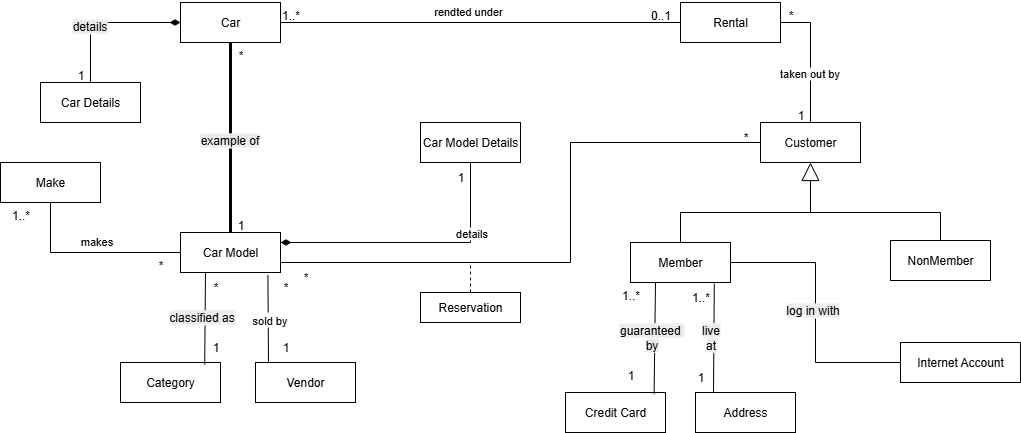

The diagram above was exported from draw.io. Its source (the exported page's mxGraphModel, read from the mxfile embedded in the PNG):
<mxGraphModel dx="1426" dy="701" grid="1" gridSize="10" guides="1" tooltips="1" connect="1" arrows="1" fold="1" page="1" pageScale="1" pageWidth="827" pageHeight="800" math="0" shadow="0">
  <root>
    <mxCell id="0" />
    <mxCell id="1" parent="0" />
    <mxCell id="q5V2bjko_4LOehFVvGyp-1" value="Car" style="shape=rectangle;whiteSpace=wrap;rounded=0;" parent="1" vertex="1">
      <mxGeometry x="360" y="172" width="100" height="40" as="geometry" />
    </mxCell>
    <mxCell id="q5V2bjko_4LOehFVvGyp-2" value="Rental" style="shape=rectangle;whiteSpace=wrap;rounded=0;" parent="1" vertex="1">
      <mxGeometry x="860" y="172" width="100" height="40" as="geometry" />
    </mxCell>
    <mxCell id="q5V2bjko_4LOehFVvGyp-3" value="Customer" style="shape=rectangle;whiteSpace=wrap;rounded=0;" parent="1" vertex="1">
      <mxGeometry x="940" y="292" width="100" height="40" as="geometry" />
    </mxCell>
    <mxCell id="q5V2bjko_4LOehFVvGyp-4" value="Member" style="shape=rectangle;whiteSpace=wrap;rounded=0;" parent="1" vertex="1">
      <mxGeometry x="810" y="412" width="100" height="40" as="geometry" />
    </mxCell>
    <mxCell id="q5V2bjko_4LOehFVvGyp-5" value="NonMember" style="shape=rectangle;whiteSpace=wrap;rounded=0;" parent="1" vertex="1">
      <mxGeometry x="1070" y="410" width="100" height="40" as="geometry" />
    </mxCell>
    <mxCell id="q5V2bjko_4LOehFVvGyp-6" value="Credit Card" style="shape=rectangle;whiteSpace=wrap;rounded=0;" parent="1" vertex="1">
      <mxGeometry x="745" y="562" width="100" height="40" as="geometry" />
    </mxCell>
    <mxCell id="q5V2bjko_4LOehFVvGyp-7" value="Address" style="shape=rectangle;whiteSpace=wrap;rounded=0;" parent="1" vertex="1">
      <mxGeometry x="875" y="562" width="100" height="40" as="geometry" />
    </mxCell>
    <mxCell id="q5V2bjko_4LOehFVvGyp-8" value="Internet Account" style="shape=rectangle;whiteSpace=wrap;rounded=0;" parent="1" vertex="1">
      <mxGeometry x="1080" y="512" width="120" height="40" as="geometry" />
    </mxCell>
    <mxCell id="q5V2bjko_4LOehFVvGyp-9" value="Category" style="shape=rectangle;whiteSpace=wrap;rounded=0;" parent="1" vertex="1">
      <mxGeometry x="300" y="532" width="100" height="40" as="geometry" />
    </mxCell>
    <mxCell id="q5V2bjko_4LOehFVvGyp-10" value="Vendor" style="shape=rectangle;whiteSpace=wrap;rounded=0;" parent="1" vertex="1">
      <mxGeometry x="435" y="532" width="100" height="40" as="geometry" />
    </mxCell>
    <mxCell id="q5V2bjko_4LOehFVvGyp-11" value="Car Model" style="shape=rectangle;whiteSpace=wrap;rounded=0;" parent="1" vertex="1">
      <mxGeometry x="360" y="402" width="100" height="40" as="geometry" />
    </mxCell>
    <mxCell id="q5V2bjko_4LOehFVvGyp-12" value="Reservation" style="shape=rectangle;whiteSpace=wrap;rounded=0;" parent="1" vertex="1">
      <mxGeometry x="600" y="462" width="100" height="30" as="geometry" />
    </mxCell>
    <mxCell id="q5V2bjko_4LOehFVvGyp-13" value="Car Details" style="shape=rectangle;whiteSpace=wrap;rounded=0;" parent="1" vertex="1">
      <mxGeometry x="220" y="252" width="100" height="40" as="geometry" />
    </mxCell>
    <mxCell id="q5V2bjko_4LOehFVvGyp-14" value="Car Model Details" style="shape=rectangle;whiteSpace=wrap;rounded=0;" parent="1" vertex="1">
      <mxGeometry x="600" y="292" width="100" height="40" as="geometry" />
    </mxCell>
    <mxCell id="q5V2bjko_4LOehFVvGyp-15" value="Make" style="shape=rectangle;whiteSpace=wrap;rounded=0;" parent="1" vertex="1">
      <mxGeometry x="180" y="332" width="100" height="40" as="geometry" />
    </mxCell>
    <mxCell id="q5V2bjko_4LOehFVvGyp-16" value="&lt;div&gt;&lt;br/&gt;&lt;/div&gt;" style="endArrow=none;startArrow=diamondThin;endFill=0;startFill=1;html=1;verticalAlign=bottom;labelBackgroundColor=none;strokeWidth=1;startSize=8;endSize=8;rounded=0;exitX=0;exitY=0.5;exitDx=0;exitDy=0;entryX=0.5;entryY=0;entryDx=0;entryDy=0;edgeStyle=orthogonalEdgeStyle;" parent="1" source="q5V2bjko_4LOehFVvGyp-1" target="q5V2bjko_4LOehFVvGyp-13" edge="1">
      <mxGeometry width="160" relative="1" as="geometry">
        <mxPoint x="600" y="392" as="sourcePoint" />
        <mxPoint x="760" y="392" as="targetPoint" />
      </mxGeometry>
    </mxCell>
    <mxCell id="q5V2bjko_4LOehFVvGyp-17" value="&lt;span style=&quot;font-size: 12px; background-color: rgb(236, 236, 236);&quot;&gt;details&lt;/span&gt;" style="edgeLabel;html=1;align=center;verticalAlign=middle;resizable=0;points=[];" parent="q5V2bjko_4LOehFVvGyp-16" connectable="0" vertex="1">
      <mxGeometry x="0.24" y="-2" relative="1" as="geometry">
        <mxPoint as="offset" />
      </mxGeometry>
    </mxCell>
    <mxCell id="q5V2bjko_4LOehFVvGyp-18" value="1" style="text;html=1;align=center;verticalAlign=middle;resizable=0;points=[];autosize=1;strokeColor=none;fillColor=none;" parent="1" vertex="1">
      <mxGeometry x="245" y="230" width="30" height="30" as="geometry" />
    </mxCell>
    <mxCell id="q5V2bjko_4LOehFVvGyp-19" value="" style="endArrow=none;startArrow=none;endFill=0;startFill=0;endSize=8;html=1;verticalAlign=bottom;labelBackgroundColor=none;strokeWidth=3;rounded=0;exitX=0.5;exitY=1;exitDx=0;exitDy=0;entryX=0.5;entryY=0;entryDx=0;entryDy=0;" parent="1" source="q5V2bjko_4LOehFVvGyp-1" target="q5V2bjko_4LOehFVvGyp-11" edge="1">
      <mxGeometry width="160" relative="1" as="geometry">
        <mxPoint x="610" y="342" as="sourcePoint" />
        <mxPoint x="770" y="342" as="targetPoint" />
      </mxGeometry>
    </mxCell>
    <mxCell id="q5V2bjko_4LOehFVvGyp-20" value="&lt;span style=&quot;font-size: 12px; background-color: rgb(236, 236, 236);&quot;&gt;example of&lt;/span&gt;" style="edgeLabel;html=1;align=center;verticalAlign=middle;resizable=0;points=[];" parent="q5V2bjko_4LOehFVvGyp-19" connectable="0" vertex="1">
      <mxGeometry x="0.0211" y="-2" relative="1" as="geometry">
        <mxPoint as="offset" />
      </mxGeometry>
    </mxCell>
    <mxCell id="q5V2bjko_4LOehFVvGyp-21" value="*" style="text;html=1;align=center;verticalAlign=middle;resizable=0;points=[];autosize=1;strokeColor=none;fillColor=none;" parent="1" vertex="1">
      <mxGeometry x="405" y="210" width="30" height="30" as="geometry" />
    </mxCell>
    <mxCell id="q5V2bjko_4LOehFVvGyp-22" value="1" style="text;html=1;align=center;verticalAlign=middle;resizable=0;points=[];autosize=1;strokeColor=none;fillColor=none;" parent="1" vertex="1">
      <mxGeometry x="405" y="380" width="30" height="30" as="geometry" />
    </mxCell>
    <mxCell id="q5V2bjko_4LOehFVvGyp-23" value="" style="endArrow=none;html=1;rounded=0;exitX=0.5;exitY=1;exitDx=0;exitDy=0;entryX=0;entryY=0.5;entryDx=0;entryDy=0;edgeStyle=orthogonalEdgeStyle;" parent="1" source="q5V2bjko_4LOehFVvGyp-15" target="q5V2bjko_4LOehFVvGyp-11" edge="1">
      <mxGeometry relative="1" as="geometry">
        <mxPoint x="610" y="342" as="sourcePoint" />
        <mxPoint x="770" y="342" as="targetPoint" />
      </mxGeometry>
    </mxCell>
    <mxCell id="q5V2bjko_4LOehFVvGyp-24" value="makes" style="edgeLabel;html=1;align=center;verticalAlign=middle;resizable=0;points=[];" parent="q5V2bjko_4LOehFVvGyp-23" connectable="0" vertex="1">
      <mxGeometry x="-0.1533" y="4" relative="1" as="geometry">
        <mxPoint x="19" y="-8" as="offset" />
      </mxGeometry>
    </mxCell>
    <mxCell id="q5V2bjko_4LOehFVvGyp-25" value="1..*" style="text;html=1;align=center;verticalAlign=middle;resizable=0;points=[];autosize=1;strokeColor=none;fillColor=none;" parent="1" vertex="1">
      <mxGeometry x="180" y="370" width="40" height="30" as="geometry" />
    </mxCell>
    <mxCell id="q5V2bjko_4LOehFVvGyp-26" value="*" style="text;html=1;align=center;verticalAlign=middle;resizable=0;points=[];autosize=1;strokeColor=none;fillColor=none;" parent="1" vertex="1">
      <mxGeometry x="325" y="420" width="30" height="30" as="geometry" />
    </mxCell>
    <mxCell id="q5V2bjko_4LOehFVvGyp-27" value="" style="endArrow=none;html=1;rounded=0;exitX=0.25;exitY=1;exitDx=0;exitDy=0;entryX=0.842;entryY=0.055;entryDx=0;entryDy=0;entryPerimeter=0;" parent="1" source="q5V2bjko_4LOehFVvGyp-11" target="q5V2bjko_4LOehFVvGyp-9" edge="1">
      <mxGeometry relative="1" as="geometry">
        <mxPoint x="400" y="442" as="sourcePoint" />
        <mxPoint x="370" y="522" as="targetPoint" />
      </mxGeometry>
    </mxCell>
    <mxCell id="q5V2bjko_4LOehFVvGyp-28" value="&lt;span style=&quot;font-size: 12px; background-color: rgb(236, 236, 236);&quot;&gt;classified as&lt;/span&gt;" style="edgeLabel;html=1;align=center;verticalAlign=middle;resizable=0;points=[];" parent="q5V2bjko_4LOehFVvGyp-27" connectable="0" vertex="1">
      <mxGeometry x="-0.023" y="-4" relative="1" as="geometry">
        <mxPoint as="offset" />
      </mxGeometry>
    </mxCell>
    <mxCell id="q5V2bjko_4LOehFVvGyp-29" value="" style="endArrow=none;html=1;rounded=0;exitX=0.874;exitY=1.065;exitDx=0;exitDy=0;exitPerimeter=0;" parent="1" source="q5V2bjko_4LOehFVvGyp-11" edge="1">
      <mxGeometry relative="1" as="geometry">
        <mxPoint x="381" y="472" as="sourcePoint" />
        <mxPoint x="448" y="532" as="targetPoint" />
      </mxGeometry>
    </mxCell>
    <mxCell id="q5V2bjko_4LOehFVvGyp-30" value="Text" style="edgeLabel;html=1;align=center;verticalAlign=middle;resizable=0;points=[];" parent="q5V2bjko_4LOehFVvGyp-29" connectable="0" vertex="1">
      <mxGeometry x="-0.0068" y="1" relative="1" as="geometry">
        <mxPoint as="offset" />
      </mxGeometry>
    </mxCell>
    <mxCell id="q5V2bjko_4LOehFVvGyp-31" value="sold by" style="edgeLabel;html=1;align=center;verticalAlign=middle;resizable=0;points=[];" parent="q5V2bjko_4LOehFVvGyp-29" connectable="0" vertex="1">
      <mxGeometry x="0.0232" y="1" relative="1" as="geometry">
        <mxPoint as="offset" />
      </mxGeometry>
    </mxCell>
    <mxCell id="q5V2bjko_4LOehFVvGyp-32" value="*" style="text;html=1;align=center;verticalAlign=middle;resizable=0;points=[];autosize=1;strokeColor=none;fillColor=none;" parent="1" vertex="1">
      <mxGeometry x="380" y="442" width="30" height="30" as="geometry" />
    </mxCell>
    <mxCell id="q5V2bjko_4LOehFVvGyp-33" value="*" style="text;html=1;align=center;verticalAlign=middle;resizable=0;points=[];autosize=1;strokeColor=none;fillColor=none;" parent="1" vertex="1">
      <mxGeometry x="450" y="442" width="30" height="30" as="geometry" />
    </mxCell>
    <mxCell id="q5V2bjko_4LOehFVvGyp-34" value="1" style="text;html=1;align=center;verticalAlign=middle;resizable=0;points=[];autosize=1;strokeColor=none;fillColor=none;" parent="1" vertex="1">
      <mxGeometry x="380" y="502" width="30" height="30" as="geometry" />
    </mxCell>
    <mxCell id="q5V2bjko_4LOehFVvGyp-35" value="1" style="text;html=1;align=center;verticalAlign=middle;resizable=0;points=[];autosize=1;strokeColor=none;fillColor=none;" parent="1" vertex="1">
      <mxGeometry x="450" y="502" width="30" height="30" as="geometry" />
    </mxCell>
    <mxCell id="q5V2bjko_4LOehFVvGyp-36" value="" style="endArrow=none;startArrow=diamondThin;endFill=0;startFill=1;html=1;verticalAlign=bottom;labelBackgroundColor=none;strokeWidth=1;startSize=8;endSize=8;rounded=0;exitX=1;exitY=0.25;exitDx=0;exitDy=0;entryX=0.5;entryY=1;entryDx=0;entryDy=0;edgeStyle=orthogonalEdgeStyle;" parent="1" source="q5V2bjko_4LOehFVvGyp-11" target="q5V2bjko_4LOehFVvGyp-14" edge="1">
      <mxGeometry width="160" relative="1" as="geometry">
        <mxPoint x="470" y="322" as="sourcePoint" />
        <mxPoint x="630" y="322" as="targetPoint" />
      </mxGeometry>
    </mxCell>
    <mxCell id="q5V2bjko_4LOehFVvGyp-37" value="details" style="edgeLabel;html=1;align=center;verticalAlign=middle;resizable=0;points=[];" parent="q5V2bjko_4LOehFVvGyp-36" connectable="0" vertex="1">
      <mxGeometry x="0.4849" relative="1" as="geometry">
        <mxPoint as="offset" />
      </mxGeometry>
    </mxCell>
    <mxCell id="q5V2bjko_4LOehFVvGyp-38" value="1" style="text;html=1;align=center;verticalAlign=middle;resizable=0;points=[];autosize=1;strokeColor=none;fillColor=none;" parent="1" vertex="1">
      <mxGeometry x="625" y="332" width="30" height="30" as="geometry" />
    </mxCell>
    <mxCell id="q5V2bjko_4LOehFVvGyp-39" value="" style="endArrow=none;html=1;rounded=0;exitX=1;exitY=0.5;exitDx=0;exitDy=0;entryX=0;entryY=0.5;entryDx=0;entryDy=0;edgeStyle=orthogonalEdgeStyle;" parent="1" source="q5V2bjko_4LOehFVvGyp-1" target="q5V2bjko_4LOehFVvGyp-2" edge="1">
      <mxGeometry relative="1" as="geometry">
        <mxPoint x="500" y="162" as="sourcePoint" />
        <mxPoint x="630" y="212" as="targetPoint" />
      </mxGeometry>
    </mxCell>
    <mxCell id="q5V2bjko_4LOehFVvGyp-40" value="rendted under&amp;nbsp;" style="edgeLabel;html=1;align=center;verticalAlign=middle;resizable=0;points=[];" parent="q5V2bjko_4LOehFVvGyp-39" connectable="0" vertex="1">
      <mxGeometry x="-0.1533" y="4" relative="1" as="geometry">
        <mxPoint x="19" y="-8" as="offset" />
      </mxGeometry>
    </mxCell>
    <mxCell id="q5V2bjko_4LOehFVvGyp-41" value="1..*" style="text;html=1;align=center;verticalAlign=middle;resizable=0;points=[];autosize=1;strokeColor=none;fillColor=none;" parent="1" vertex="1">
      <mxGeometry x="450" y="170" width="40" height="30" as="geometry" />
    </mxCell>
    <mxCell id="q5V2bjko_4LOehFVvGyp-42" value="0..1" style="text;html=1;align=center;verticalAlign=middle;resizable=0;points=[];autosize=1;strokeColor=none;fillColor=none;" parent="1" vertex="1">
      <mxGeometry x="820" y="170" width="40" height="30" as="geometry" />
    </mxCell>
    <mxCell id="q5V2bjko_4LOehFVvGyp-43" value="" style="endArrow=none;html=1;rounded=0;exitX=1;exitY=0.5;exitDx=0;exitDy=0;entryX=0.5;entryY=0;entryDx=0;entryDy=0;edgeStyle=orthogonalEdgeStyle;" parent="1" source="q5V2bjko_4LOehFVvGyp-2" target="q5V2bjko_4LOehFVvGyp-3" edge="1">
      <mxGeometry relative="1" as="geometry">
        <mxPoint x="980" y="222" as="sourcePoint" />
        <mxPoint x="1110" y="272" as="targetPoint" />
      </mxGeometry>
    </mxCell>
    <mxCell id="q5V2bjko_4LOehFVvGyp-44" value="taken out by" style="edgeLabel;html=1;align=center;verticalAlign=middle;resizable=0;points=[];" parent="q5V2bjko_4LOehFVvGyp-43" connectable="0" vertex="1">
      <mxGeometry x="0.226" y="-2" relative="1" as="geometry">
        <mxPoint as="offset" />
      </mxGeometry>
    </mxCell>
    <mxCell id="q5V2bjko_4LOehFVvGyp-45" value="*" style="text;html=1;align=center;verticalAlign=middle;resizable=0;points=[];autosize=1;strokeColor=none;fillColor=none;" parent="1" vertex="1">
      <mxGeometry x="955" y="170" width="30" height="30" as="geometry" />
    </mxCell>
    <mxCell id="q5V2bjko_4LOehFVvGyp-46" value="1" style="text;html=1;align=center;verticalAlign=middle;resizable=0;points=[];autosize=1;strokeColor=none;fillColor=none;" parent="1" vertex="1">
      <mxGeometry x="965" y="270" width="30" height="30" as="geometry" />
    </mxCell>
    <mxCell id="q5V2bjko_4LOehFVvGyp-47" value="" style="endArrow=none;html=1;rounded=0;exitX=1;exitY=0.75;exitDx=0;exitDy=0;entryX=0;entryY=0.5;entryDx=0;entryDy=0;edgeStyle=orthogonalEdgeStyle;" parent="1" source="q5V2bjko_4LOehFVvGyp-11" target="q5V2bjko_4LOehFVvGyp-3" edge="1">
      <mxGeometry relative="1" as="geometry">
        <mxPoint x="940" y="242" as="sourcePoint" />
        <mxPoint x="970" y="342" as="targetPoint" />
        <Array as="points">
          <mxPoint x="750" y="432" />
          <mxPoint x="750" y="312" />
        </Array>
      </mxGeometry>
    </mxCell>
    <mxCell id="q5V2bjko_4LOehFVvGyp-48" value="*" style="text;html=1;align=center;verticalAlign=middle;resizable=0;points=[];autosize=1;strokeColor=none;fillColor=none;" parent="1" vertex="1">
      <mxGeometry x="470" y="432" width="30" height="30" as="geometry" />
    </mxCell>
    <mxCell id="q5V2bjko_4LOehFVvGyp-49" value="*" style="text;html=1;align=center;verticalAlign=middle;resizable=0;points=[];autosize=1;strokeColor=none;fillColor=none;" parent="1" vertex="1">
      <mxGeometry x="910" y="292" width="30" height="30" as="geometry" />
    </mxCell>
    <mxCell id="q5V2bjko_4LOehFVvGyp-50" value="" style="endArrow=none;dashed=1;html=1;rounded=0;exitX=0.5;exitY=0;exitDx=0;exitDy=0;" parent="1" source="q5V2bjko_4LOehFVvGyp-12" edge="1">
      <mxGeometry width="50" height="50" relative="1" as="geometry">
        <mxPoint x="570" y="592" as="sourcePoint" />
        <mxPoint x="650" y="432" as="targetPoint" />
      </mxGeometry>
    </mxCell>
    <mxCell id="q5V2bjko_4LOehFVvGyp-51" value="" style="endArrow=block;endSize=16;endFill=0;html=1;rounded=0;entryX=0.5;entryY=1;entryDx=0;entryDy=0;exitX=0.5;exitY=0;exitDx=0;exitDy=0;" parent="1" source="q5V2bjko_4LOehFVvGyp-4" target="q5V2bjko_4LOehFVvGyp-3" edge="1">
      <mxGeometry width="160" relative="1" as="geometry">
        <mxPoint x="430" y="262" as="sourcePoint" />
        <mxPoint x="590" y="262" as="targetPoint" />
        <Array as="points">
          <mxPoint x="860" y="382" />
          <mxPoint x="990" y="382" />
        </Array>
      </mxGeometry>
    </mxCell>
    <mxCell id="q5V2bjko_4LOehFVvGyp-52" value="" style="endArrow=none;html=1;rounded=0;exitX=0.5;exitY=0;exitDx=0;exitDy=0;edgeStyle=orthogonalEdgeStyle;" parent="1" source="q5V2bjko_4LOehFVvGyp-5" edge="1">
      <mxGeometry relative="1" as="geometry">
        <mxPoint x="620" y="172" as="sourcePoint" />
        <mxPoint x="990" y="382" as="targetPoint" />
        <Array as="points">
          <mxPoint x="1120" y="382" />
        </Array>
      </mxGeometry>
    </mxCell>
    <mxCell id="q5V2bjko_4LOehFVvGyp-53" value="" style="endArrow=none;html=1;rounded=0;exitX=0.25;exitY=1;exitDx=0;exitDy=0;entryX=0.886;entryY=0.042;entryDx=0;entryDy=0;entryPerimeter=0;" parent="1" source="q5V2bjko_4LOehFVvGyp-4" target="q5V2bjko_4LOehFVvGyp-6" edge="1">
      <mxGeometry relative="1" as="geometry">
        <mxPoint x="785" y="492" as="sourcePoint" />
        <mxPoint x="784" y="584" as="targetPoint" />
      </mxGeometry>
    </mxCell>
    <mxCell id="q5V2bjko_4LOehFVvGyp-54" value="&lt;span style=&quot;font-size: 12px; background-color: rgb(236, 236, 236);&quot;&gt;guaranteed&amp;nbsp;&lt;/span&gt;&lt;div&gt;&lt;span style=&quot;font-size: 12px; background-color: rgb(236, 236, 236);&quot;&gt;by&lt;/span&gt;&lt;/div&gt;" style="edgeLabel;html=1;align=center;verticalAlign=middle;resizable=0;points=[];" parent="q5V2bjko_4LOehFVvGyp-53" connectable="0" vertex="1">
      <mxGeometry x="-0.023" y="-4" relative="1" as="geometry">
        <mxPoint as="offset" />
      </mxGeometry>
    </mxCell>
    <mxCell id="q5V2bjko_4LOehFVvGyp-55" value="" style="endArrow=none;html=1;rounded=0;exitX=0.838;exitY=1.03;exitDx=0;exitDy=0;entryX=0.18;entryY=-0.015;entryDx=0;entryDy=0;entryPerimeter=0;exitPerimeter=0;" parent="1" source="q5V2bjko_4LOehFVvGyp-4" target="q5V2bjko_4LOehFVvGyp-7" edge="1">
      <mxGeometry relative="1" as="geometry">
        <mxPoint x="851" y="462" as="sourcePoint" />
        <mxPoint x="850" y="574" as="targetPoint" />
      </mxGeometry>
    </mxCell>
    <mxCell id="q5V2bjko_4LOehFVvGyp-56" value="&lt;span style=&quot;font-size: 12px; background-color: rgb(236, 236, 236);&quot;&gt;live&lt;/span&gt;&lt;div&gt;&lt;span style=&quot;font-size: 12px; background-color: rgb(236, 236, 236);&quot;&gt;at&lt;/span&gt;&lt;/div&gt;" style="edgeLabel;html=1;align=center;verticalAlign=middle;resizable=0;points=[];" parent="q5V2bjko_4LOehFVvGyp-55" connectable="0" vertex="1">
      <mxGeometry x="-0.023" y="-4" relative="1" as="geometry">
        <mxPoint as="offset" />
      </mxGeometry>
    </mxCell>
    <mxCell id="q5V2bjko_4LOehFVvGyp-57" value="" style="endArrow=none;html=1;rounded=0;exitX=1;exitY=0.5;exitDx=0;exitDy=0;entryX=0;entryY=0.5;entryDx=0;entryDy=0;edgeStyle=orthogonalEdgeStyle;" parent="1" source="q5V2bjko_4LOehFVvGyp-4" target="q5V2bjko_4LOehFVvGyp-8" edge="1">
      <mxGeometry relative="1" as="geometry">
        <mxPoint x="891" y="462" as="sourcePoint" />
        <mxPoint x="890" y="570" as="targetPoint" />
        <Array as="points">
          <mxPoint x="995" y="432" />
          <mxPoint x="995" y="532" />
        </Array>
      </mxGeometry>
    </mxCell>
    <mxCell id="q5V2bjko_4LOehFVvGyp-58" value="&lt;span style=&quot;font-size: 12px; background-color: rgb(236, 236, 236);&quot;&gt;log in with&lt;/span&gt;" style="edgeLabel;html=1;align=center;verticalAlign=middle;resizable=0;points=[];" parent="q5V2bjko_4LOehFVvGyp-57" connectable="0" vertex="1">
      <mxGeometry x="-0.023" y="-4" relative="1" as="geometry">
        <mxPoint as="offset" />
      </mxGeometry>
    </mxCell>
    <mxCell id="q5V2bjko_4LOehFVvGyp-59" value="1..*" style="text;html=1;align=center;verticalAlign=middle;resizable=0;points=[];autosize=1;strokeColor=none;fillColor=none;" parent="1" vertex="1">
      <mxGeometry x="790" y="450" width="40" height="30" as="geometry" />
    </mxCell>
    <mxCell id="q5V2bjko_4LOehFVvGyp-60" value="1" style="text;html=1;align=center;verticalAlign=middle;resizable=0;points=[];autosize=1;strokeColor=none;fillColor=none;" parent="1" vertex="1">
      <mxGeometry x="795" y="530" width="30" height="30" as="geometry" />
    </mxCell>
    <mxCell id="q5V2bjko_4LOehFVvGyp-61" value="1..*" style="text;html=1;align=center;verticalAlign=middle;resizable=0;points=[];autosize=1;strokeColor=none;fillColor=none;" parent="1" vertex="1">
      <mxGeometry x="860" y="452" width="40" height="30" as="geometry" />
    </mxCell>
    <mxCell id="q5V2bjko_4LOehFVvGyp-62" value="1" style="text;html=1;align=center;verticalAlign=middle;resizable=0;points=[];autosize=1;strokeColor=none;fillColor=none;" parent="1" vertex="1">
      <mxGeometry x="865" y="532" width="30" height="30" as="geometry" />
    </mxCell>
  </root>
</mxGraphModel>